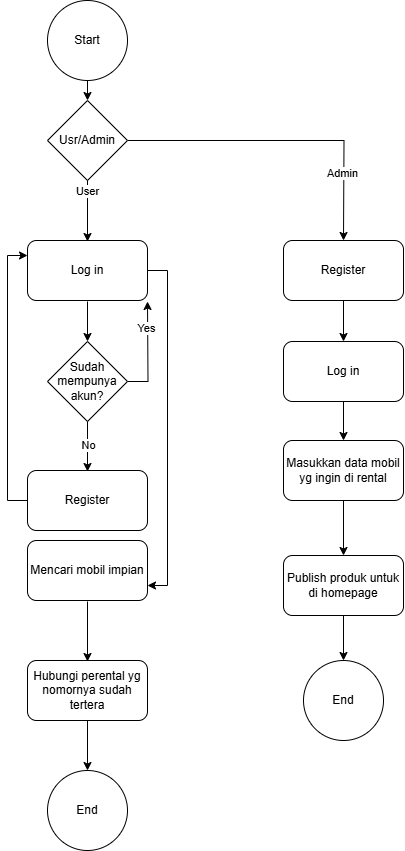

The diagram above was exported from draw.io. Its source (the exported page's mxGraphModel, read from the mxfile embedded in the PNG):
<mxGraphModel dx="1257" dy="669" grid="1" gridSize="10" guides="1" tooltips="1" connect="1" arrows="1" fold="1" page="1" pageScale="1" pageWidth="827" pageHeight="1169" math="0" shadow="0">
  <root>
    <mxCell id="0" />
    <mxCell id="1" parent="0" />
    <mxCell id="39WcEMECRdvQp921RKvl-1" value="Start" style="ellipse;whiteSpace=wrap;html=1;aspect=fixed;" vertex="1" parent="1">
      <mxGeometry x="374" width="80" height="80" as="geometry" />
    </mxCell>
    <mxCell id="39WcEMECRdvQp921RKvl-2" value="" style="endArrow=classic;html=1;rounded=0;exitX=0.5;exitY=1;exitDx=0;exitDy=0;" edge="1" parent="1">
      <mxGeometry width="50" height="50" relative="1" as="geometry">
        <mxPoint x="414" y="161" as="sourcePoint" />
        <mxPoint x="414" y="241" as="targetPoint" />
      </mxGeometry>
    </mxCell>
    <mxCell id="39WcEMECRdvQp921RKvl-22" value="User" style="edgeLabel;html=1;align=center;verticalAlign=middle;resizable=0;points=[];" vertex="1" connectable="0" parent="39WcEMECRdvQp921RKvl-2">
      <mxGeometry x="-0.2841" y="-1" relative="1" as="geometry">
        <mxPoint as="offset" />
      </mxGeometry>
    </mxCell>
    <mxCell id="39WcEMECRdvQp921RKvl-29" style="edgeStyle=orthogonalEdgeStyle;rounded=0;orthogonalLoop=1;jettySize=auto;html=1;exitX=1;exitY=0.5;exitDx=0;exitDy=0;entryX=1;entryY=0.75;entryDx=0;entryDy=0;" edge="1" parent="1" source="39WcEMECRdvQp921RKvl-3" target="39WcEMECRdvQp921RKvl-15">
      <mxGeometry relative="1" as="geometry" />
    </mxCell>
    <mxCell id="39WcEMECRdvQp921RKvl-3" value="Log in" style="rounded=1;whiteSpace=wrap;html=1;" vertex="1" parent="1">
      <mxGeometry x="354" y="240" width="120" height="60" as="geometry" />
    </mxCell>
    <mxCell id="39WcEMECRdvQp921RKvl-4" value="" style="endArrow=classic;html=1;rounded=0;exitX=0.5;exitY=1;exitDx=0;exitDy=0;" edge="1" parent="1" target="39WcEMECRdvQp921RKvl-5">
      <mxGeometry width="50" height="50" relative="1" as="geometry">
        <mxPoint x="414" y="301" as="sourcePoint" />
        <mxPoint x="414" y="361" as="targetPoint" />
      </mxGeometry>
    </mxCell>
    <mxCell id="39WcEMECRdvQp921RKvl-12" style="edgeStyle=orthogonalEdgeStyle;rounded=0;orthogonalLoop=1;jettySize=auto;html=1;exitX=1;exitY=0.5;exitDx=0;exitDy=0;entryX=1;entryY=1;entryDx=0;entryDy=0;" edge="1" parent="1" source="39WcEMECRdvQp921RKvl-5">
      <mxGeometry relative="1" as="geometry">
        <mxPoint x="474" y="301" as="targetPoint" />
      </mxGeometry>
    </mxCell>
    <mxCell id="39WcEMECRdvQp921RKvl-13" value="Yes" style="edgeLabel;html=1;align=center;verticalAlign=middle;resizable=0;points=[];" vertex="1" connectable="0" parent="39WcEMECRdvQp921RKvl-12">
      <mxGeometry x="0.4769" y="2" relative="1" as="geometry">
        <mxPoint as="offset" />
      </mxGeometry>
    </mxCell>
    <mxCell id="39WcEMECRdvQp921RKvl-5" value="Sudah mempunya akun?" style="rhombus;whiteSpace=wrap;html=1;" vertex="1" parent="1">
      <mxGeometry x="374" y="341" width="80" height="80" as="geometry" />
    </mxCell>
    <mxCell id="39WcEMECRdvQp921RKvl-8" value="" style="endArrow=classic;html=1;rounded=0;exitX=0.5;exitY=1;exitDx=0;exitDy=0;" edge="1" parent="1" source="39WcEMECRdvQp921RKvl-5">
      <mxGeometry width="50" height="50" relative="1" as="geometry">
        <mxPoint x="400" y="371" as="sourcePoint" />
        <mxPoint x="414" y="471" as="targetPoint" />
      </mxGeometry>
    </mxCell>
    <mxCell id="39WcEMECRdvQp921RKvl-9" value="No" style="edgeLabel;html=1;align=center;verticalAlign=middle;resizable=0;points=[];" vertex="1" connectable="0" parent="39WcEMECRdvQp921RKvl-8">
      <mxGeometry x="-0.0993" relative="1" as="geometry">
        <mxPoint as="offset" />
      </mxGeometry>
    </mxCell>
    <mxCell id="39WcEMECRdvQp921RKvl-14" style="edgeStyle=orthogonalEdgeStyle;rounded=0;orthogonalLoop=1;jettySize=auto;html=1;exitX=0;exitY=0.5;exitDx=0;exitDy=0;entryX=0;entryY=0.25;entryDx=0;entryDy=0;" edge="1" parent="1" source="39WcEMECRdvQp921RKvl-10" target="39WcEMECRdvQp921RKvl-3">
      <mxGeometry relative="1" as="geometry" />
    </mxCell>
    <mxCell id="39WcEMECRdvQp921RKvl-10" value="Register" style="rounded=1;whiteSpace=wrap;html=1;" vertex="1" parent="1">
      <mxGeometry x="354" y="470" width="120" height="60" as="geometry" />
    </mxCell>
    <mxCell id="39WcEMECRdvQp921RKvl-19" style="edgeStyle=orthogonalEdgeStyle;rounded=0;orthogonalLoop=1;jettySize=auto;html=1;exitX=0.5;exitY=1;exitDx=0;exitDy=0;entryX=0.5;entryY=0;entryDx=0;entryDy=0;" edge="1" parent="1">
      <mxGeometry relative="1" as="geometry">
        <mxPoint x="414" y="601" as="sourcePoint" />
        <mxPoint x="414" y="661" as="targetPoint" />
      </mxGeometry>
    </mxCell>
    <mxCell id="39WcEMECRdvQp921RKvl-15" value="Mencari mobil impian" style="rounded=1;whiteSpace=wrap;html=1;" vertex="1" parent="1">
      <mxGeometry x="354" y="540" width="120" height="60" as="geometry" />
    </mxCell>
    <mxCell id="39WcEMECRdvQp921RKvl-33" style="edgeStyle=orthogonalEdgeStyle;rounded=0;orthogonalLoop=1;jettySize=auto;html=1;exitX=0.5;exitY=1;exitDx=0;exitDy=0;" edge="1" parent="1" source="39WcEMECRdvQp921RKvl-17" target="39WcEMECRdvQp921RKvl-34">
      <mxGeometry relative="1" as="geometry">
        <mxPoint x="413.6363636363635" y="770" as="targetPoint" />
      </mxGeometry>
    </mxCell>
    <mxCell id="39WcEMECRdvQp921RKvl-17" value="Hubungi perental yg nomornya sudah tertera" style="rounded=1;whiteSpace=wrap;html=1;" vertex="1" parent="1">
      <mxGeometry x="354" y="660" width="120" height="60" as="geometry" />
    </mxCell>
    <mxCell id="39WcEMECRdvQp921RKvl-21" value="" style="endArrow=classic;html=1;rounded=0;exitX=0.5;exitY=1;exitDx=0;exitDy=0;" edge="1" parent="1" source="39WcEMECRdvQp921RKvl-1" target="39WcEMECRdvQp921RKvl-20">
      <mxGeometry width="50" height="50" relative="1" as="geometry">
        <mxPoint x="414" y="80" as="sourcePoint" />
        <mxPoint x="414" y="240" as="targetPoint" />
      </mxGeometry>
    </mxCell>
    <mxCell id="39WcEMECRdvQp921RKvl-23" style="edgeStyle=orthogonalEdgeStyle;rounded=0;orthogonalLoop=1;jettySize=auto;html=1;exitX=1;exitY=0.5;exitDx=0;exitDy=0;" edge="1" parent="1" source="39WcEMECRdvQp921RKvl-20">
      <mxGeometry relative="1" as="geometry">
        <mxPoint x="670" y="240" as="targetPoint" />
      </mxGeometry>
    </mxCell>
    <mxCell id="39WcEMECRdvQp921RKvl-24" value="Admin" style="edgeLabel;html=1;align=center;verticalAlign=middle;resizable=0;points=[];" vertex="1" connectable="0" parent="39WcEMECRdvQp921RKvl-23">
      <mxGeometry x="0.576" y="-2" relative="1" as="geometry">
        <mxPoint as="offset" />
      </mxGeometry>
    </mxCell>
    <mxCell id="39WcEMECRdvQp921RKvl-20" value="Usr/Admin" style="rhombus;whiteSpace=wrap;html=1;" vertex="1" parent="1">
      <mxGeometry x="374" y="100" width="80" height="80" as="geometry" />
    </mxCell>
    <mxCell id="39WcEMECRdvQp921RKvl-26" style="edgeStyle=orthogonalEdgeStyle;rounded=0;orthogonalLoop=1;jettySize=auto;html=1;exitX=0.5;exitY=1;exitDx=0;exitDy=0;" edge="1" parent="1" source="39WcEMECRdvQp921RKvl-25">
      <mxGeometry relative="1" as="geometry">
        <mxPoint x="670" y="341.0000000000002" as="targetPoint" />
      </mxGeometry>
    </mxCell>
    <mxCell id="39WcEMECRdvQp921RKvl-25" value="Register" style="rounded=1;whiteSpace=wrap;html=1;" vertex="1" parent="1">
      <mxGeometry x="610" y="240" width="120" height="60" as="geometry" />
    </mxCell>
    <mxCell id="39WcEMECRdvQp921RKvl-32" style="edgeStyle=orthogonalEdgeStyle;rounded=0;orthogonalLoop=1;jettySize=auto;html=1;exitX=0.5;exitY=1;exitDx=0;exitDy=0;entryX=0.5;entryY=0;entryDx=0;entryDy=0;" edge="1" parent="1" source="39WcEMECRdvQp921RKvl-30" target="39WcEMECRdvQp921RKvl-31">
      <mxGeometry relative="1" as="geometry" />
    </mxCell>
    <mxCell id="39WcEMECRdvQp921RKvl-30" value="Log in" style="rounded=1;whiteSpace=wrap;html=1;" vertex="1" parent="1">
      <mxGeometry x="610" y="341" width="120" height="60" as="geometry" />
    </mxCell>
    <mxCell id="39WcEMECRdvQp921RKvl-35" style="edgeStyle=orthogonalEdgeStyle;rounded=0;orthogonalLoop=1;jettySize=auto;html=1;exitX=0.5;exitY=1;exitDx=0;exitDy=0;" edge="1" parent="1" source="39WcEMECRdvQp921RKvl-31" target="39WcEMECRdvQp921RKvl-36">
      <mxGeometry relative="1" as="geometry">
        <mxPoint x="670.3333333333335" y="570" as="targetPoint" />
      </mxGeometry>
    </mxCell>
    <mxCell id="39WcEMECRdvQp921RKvl-31" value="Masukkan data mobil yg ingin di rental" style="rounded=1;whiteSpace=wrap;html=1;" vertex="1" parent="1">
      <mxGeometry x="610" y="440" width="120" height="60" as="geometry" />
    </mxCell>
    <mxCell id="39WcEMECRdvQp921RKvl-34" value="End" style="ellipse;whiteSpace=wrap;html=1;aspect=fixed;" vertex="1" parent="1">
      <mxGeometry x="373.9963636363635" y="770" width="80" height="80" as="geometry" />
    </mxCell>
    <mxCell id="39WcEMECRdvQp921RKvl-38" style="edgeStyle=orthogonalEdgeStyle;rounded=0;orthogonalLoop=1;jettySize=auto;html=1;exitX=0.5;exitY=1;exitDx=0;exitDy=0;" edge="1" parent="1" source="39WcEMECRdvQp921RKvl-36" target="39WcEMECRdvQp921RKvl-37">
      <mxGeometry relative="1" as="geometry" />
    </mxCell>
    <mxCell id="39WcEMECRdvQp921RKvl-36" value="Publish produk untuk di homepage" style="rounded=1;whiteSpace=wrap;html=1;" vertex="1" parent="1">
      <mxGeometry x="610.0033333333334" y="555" width="120" height="60" as="geometry" />
    </mxCell>
    <mxCell id="39WcEMECRdvQp921RKvl-37" value="End" style="ellipse;whiteSpace=wrap;html=1;aspect=fixed;" vertex="1" parent="1">
      <mxGeometry x="630" y="660" width="80" height="80" as="geometry" />
    </mxCell>
  </root>
</mxGraphModel>